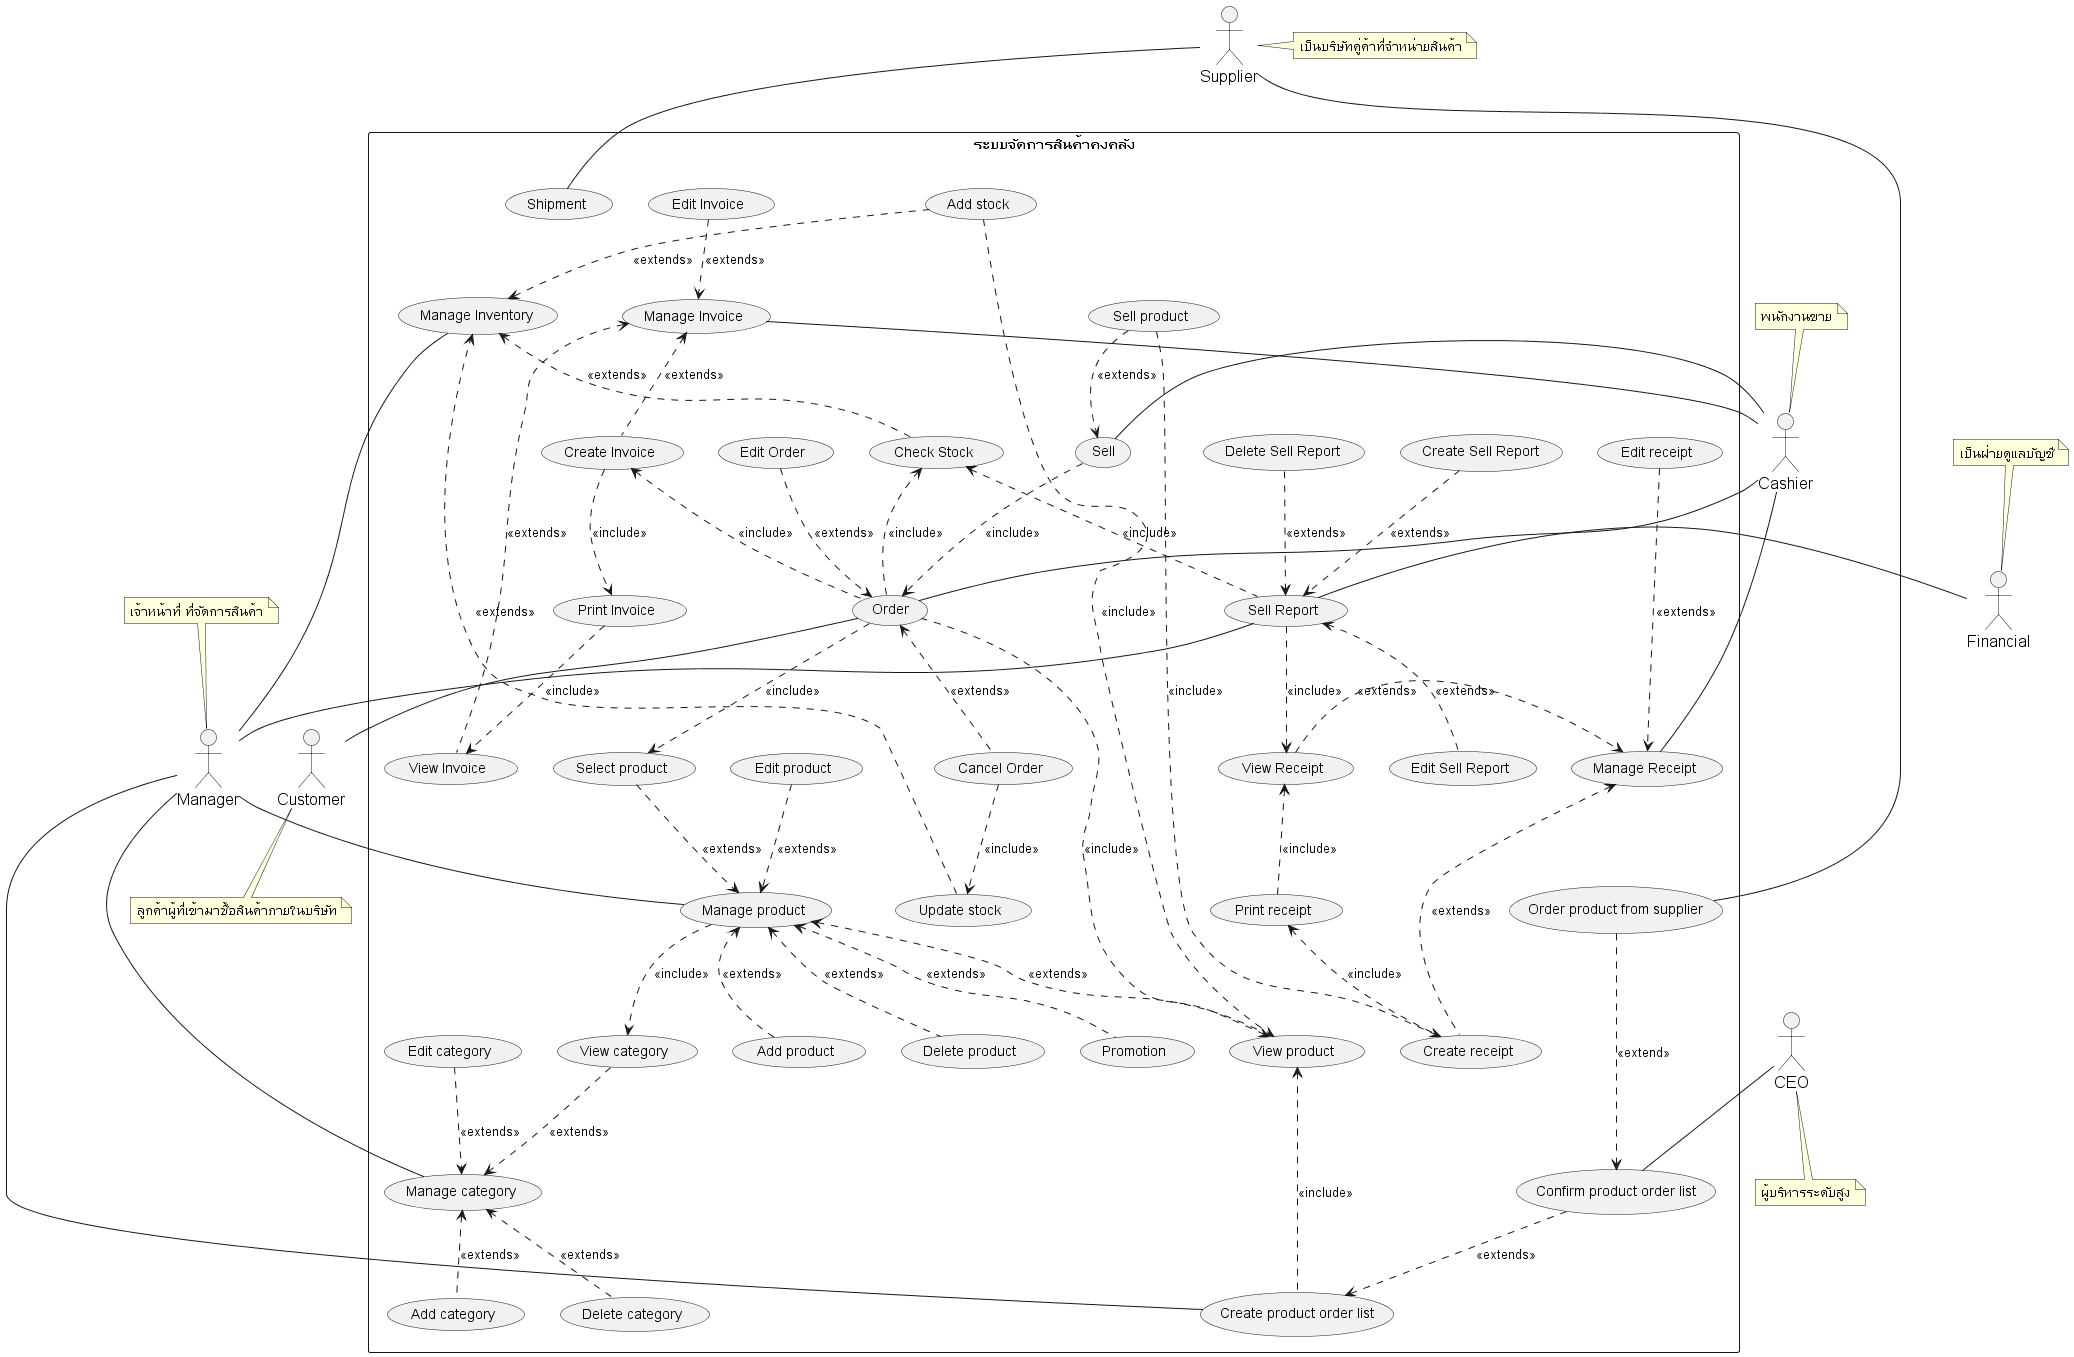

The diagram above was rendered by PlantUML. Its source (embedded in the PNG):
@startuml
'https://plantuml.com/usecase-diagram

skinparam sequence {
    ParticipantFontName Thai
    ParticipantFontSize 16
    ActorFontSize 16
    ActorFontName Thai
}
'skinparam linetype polyline
' skinparam linetype ortho

skinparam Participant{
    FontColor #efefef
    BorderColor #c0c0c0
}
skinparam Sequence{
    ParticipantBorderThickness .5
    LifeLineBorderColor #8a8a8a
}

' =================== Customer ===================
' role - ผู้ที่เข้ามาเพื่อซื้อสินค้าภายในบริษัท
' duty - ทำให้เกิดการซื้อขายสินค้า
actor Customer as actorCustomer
note bottom of actorCustomer : ลูกค้าผู้ที่เข้ามาซื้อสินค้าภายในบริษัท
' =================== Manager ===================
' role - เจ้าหน้าที่ ที่จัดการสินค้า ให้คงคลังสินค้าอยู่เสมอ
' duty - บริหารจัดการ stock สินค้า ทั้งการจำหน่ายออก และการรับสินค้ารวมถึงการ
' ออกใบสั่งของ การเช็คสินค้าและการทำรายงานต่างๆ
actor Manager as actorManager
note top of actorManager : เจ้าหน้าที่ ที่จัดการสินค้า
' =================== Supplier ===================
' role - เป็นบริษัทคู่ค้าที่จำหน่ายสินค้าหรือวัตถุดิบให้กับบริษัท
' duty - ขายและจัดส่งสินค้าตามใบสั่งของ
actor Supplier as actorSupplier
note right of actorSupplier : เป็นบริษัทคู่ค้าที่จำหน่ายสินค้า
' =================== Financial ===================
' role - เป็นฝ่ายดูแลบัญชีและการเงินของบริษัท
' duty - รับข้อมูลการซื้อและขายสินค้า
actor Financial as actorFinancial
note top of actorFinancial : เป็นฝ่ายดูแลบัญชี

actor Cashier as actorCashier
note top of actorCashier : พนักงานขาย

actor CEO as actorCEO
note bottom of actorCEO : ผู้บริหารระดับสูง


' =================== Stock System ===================
rectangle "ระบบจัดการสินค้าคงคลัง" as stockSystem {

    ' ================ Selling ================
    ' กระบวนการขายสินค้า
    usecase (Sell) as (usecaseSell)
    '    note bottom of usecaseSell : กระบวนการขายสินค้า

    ' ================ Reporting ================
    '   การทำรายงาน
    usecase (Sell Report) as (usecaseSellReport)
    usecase (Create Sell Report) as (usecaseCreateSellReport)
    usecase (Edit Sell Report) as (usecaseEditSellReport)
    usecase (Delete Sell Report) as (usecaseDeleteSellReport)

    '    การขายสินค้า
    usecase (Sell product) as (usecaseSellProduct)
    '    การตรวจสอบยอดสินค้า

    '    ออกใบเสร็จ
    usecase (Manage Receipt) as (usecaseReceipt)
    usecase (View Receipt) as (usecaseViewReceipt)
    usecase (Print receipt) as (usecasePrintReceipt)
    usecase (Edit receipt) as (usecaseEditReceipt)
    usecase (Create receipt) as (usecaseCreateReceipt)

    ' ================ Invoice ================
    usecase (Manage Invoice) as (usecaseInvoice)
    usecase (View Invoice) as (usecaseViewInvoice)
    usecase (Create Invoice) as (usecaseCreateInvoice)
    usecase (Edit Invoice) as (usecaseEditInvoice)
    usecase (Print Invoice) as (usecasePrintInvoice)

    ' ================ Ordering ================
    '    การสั่งซื้อสินค้า

    usecase (Order) as (usecaseOrder)
    '    note bottom of usecaseOrder : การสั่งซื้อสินค้า
    usecase (Edit Order) as (usecaseEditOrder)
    usecase (Cancel Order) as (usecaseDeleteOrder)

    usecase (Order product from supplier) as (usecaseOrderProductFromSupplier)
    usecase (Create product order list) as (usecaseCreateProductOrderList)
    usecase (Confirm product order list) as (usecaseConfirmOrderList)

    ' ================ Stock ================
    usecase (Manage Inventory) as (usecaseInventory)
    usecase (Check Stock) as (usecaseCheckStock)
    usecase (Add stock) as (usecaseAddStock)
    usecase (Update stock) as (usecaseUpdateStock)

    ' ================ Product ================
    usecase (Manage product) as (usecaseProduct)
    usecase (View product) as (usecaseViewProduct)
    usecase (Add product) as (usecaseAddProduct)
    usecase (Edit product) as (usecaseUpdateProduct)
    usecase (Delete product) as (usecaseDeleteProduct)
    usecase (Select product) as (usecaseSelectProduct)

    usecase (Promotion) as (usecasePromotion)

    ' ================ Category ================
    usecase (Manage category) as (usecaseCategory)
    usecase (View category) as (usecaseViewCategory)
    usecase (Add category) as (usecaseAddCategory)
    usecase (Edit category) as (usecaseUpdateCategory)
    usecase (Delete category) as (usecaseDeleteCategory)


    ' ================ Shipment ================
    usecase (Shipment) as (usecaseShipment)


    '===========================================================
    ' ===                  Associate Flow                    ===
    '===========================================================


    ' ================ Product ================
    actorManager -- (usecaseProduct)
    (usecaseProduct) <.. (usecaseAddProduct)  : <<extends>>
    (usecaseUpdateProduct) ..> (usecaseProduct) : <<extends>>
    (usecaseProduct) <.. (usecaseDeleteProduct)  : <<extends>>
    (usecaseSelectProduct) ..> (usecaseProduct) : <<extends>>
    (usecaseProduct) <.. (usecaseViewProduct) : <<extends>>

    (usecaseProduct) ..> (usecaseViewCategory) : <<include>>
    (usecaseProduct) <.. (usecasePromotion) : <<extends>>


    ' ================ Category ================
    actorManager -- (usecaseCategory)
    (usecaseCategory) <.. (usecaseAddCategory)  : <<extends>>
    (usecaseUpdateCategory) ..> (usecaseCategory) : <<extends>>
    (usecaseCategory) <.. (usecaseDeleteCategory)  : <<extends>>
    (usecaseViewCategory)  ..> (usecaseCategory) : <<extends>>


    ' ================ Stock ================
    actorSupplier -down- (usecaseShipment)
    (usecaseInventory) - actorManager

    (usecaseAddStock) ..> (usecaseInventory) : <<extends>>
    (usecaseAddStock) ..> (usecaseViewProduct) : <<include>>
    (usecaseUpdateStock) ..> (usecaseInventory) : <<extends>>
    (usecaseInventory) <.. (usecaseCheckStock) : <<extends>>

    ' ================ Sell ================
    (usecaseSellProduct) ..> (usecaseSell) : <<extends>>

    (usecaseSellProduct)  ..> (usecaseCreateReceipt) : <<include>>
    (usecaseSell)  ..> (usecaseOrder) : <<include>>

    '   ความสัมพันธ์ระหว่าง actor และ usecase ในส่วนของการขาย
    actorCashier - (usecaseSell)

    '   การลงรับสินค้า เป็นส่วนหนึ่งของกระบวนการสั่งซื้อสินค้า
    (usecaseOrder) ..> (usecaseSelectProduct) : <<include>>
    (usecaseViewProduct) <.. (usecaseOrder) : <<include>>

    '   การปรับปรุงยอดสินค้า เป็นส่วนหนึ่งของกระบวนการสั่งซื้อสินค้า
    (usecaseCheckStock) <.. (usecaseOrder) : <<include>>

    ' ================ Order ================
    (usecaseOrder) <.. (usecaseDeleteOrder) : <<extends>>
    (usecaseEditOrder) ..> (usecaseOrder) : <<extends>>

    (usecaseDeleteOrder) ..> (usecaseUpdateStock) : <<include>>
    (usecaseCreateInvoice) <.. (usecaseOrder) : <<include>>

    ' ===  ความสัมพันธ์ระหว่าง actor และ usecase ในส่วนของการสั่งซื้อสินค้า ===
    actorCashier -- (usecaseOrder)
    (usecaseOrder) -- actorCustomer

    ' ================ Invoice ================
    (usecaseInvoice) <.. (usecaseViewInvoice) : <<extends>>
    (usecaseInvoice)  <..   (usecaseCreateInvoice): <<extends>>
    (usecaseEditInvoice) ..> (usecaseInvoice) : <<extends>>

    (usecaseCreateInvoice) ..> (usecasePrintInvoice) : <<include>>
    (usecasePrintInvoice) ..> (usecaseViewInvoice) : <<include>>

     (usecaseInvoice) -- actorCashier

    ' ================ Receipt ================
    (usecaseCreateReceipt) .up.> (usecaseReceipt) : <<extends>>
    (usecaseViewReceipt) .> (usecaseReceipt) : <<extends>>
    (usecaseEditReceipt) ...> (usecaseReceipt) : <<extends>>
    (usecaseCreateReceipt) .up.> (usecasePrintReceipt) : <<include>>
    (usecaseViewReceipt)  <..   (usecasePrintReceipt): <<include>>

    (usecaseReceipt) -- actorCashier

    ' ===  ความสัมพันธ์ระหว่าง actor และ usecase ในส่วนของการสออกรายงาน ===
    actorManager -- (usecaseSellReport)
    actorFinancial -right- (usecaseSellReport)


    ' ================ Reporting ================
    '   การทำรายงาน

    (usecaseSellReport) ..> (usecaseViewReceipt)    : <<include>>
    (usecaseCheckStock)  <.. (usecaseSellReport)  : <<include>>

    (usecaseCreateSellReport) ..>  (usecaseSellReport)   : <<extends>>
    (usecaseSellReport)   <.. (usecaseEditSellReport)   : <<extends>>
    (usecaseDeleteSellReport) ..>  (usecaseSellReport)   : <<extends>>

    (usecaseViewProduct) <... (usecaseCreateProductOrderList) : <<include>>
    (usecaseConfirmOrderList) ..> (usecaseCreateProductOrderList) : <<extends>>
    (usecaseOrderProductFromSupplier) ...> (usecaseConfirmOrderList)  : <<extend>>
   
    actorSupplier -- (usecaseOrderProductFromSupplier)
    actorCEO -- (usecaseConfirmOrderList)
     (usecaseCreateProductOrderList) -- actorManager



}

@enduml